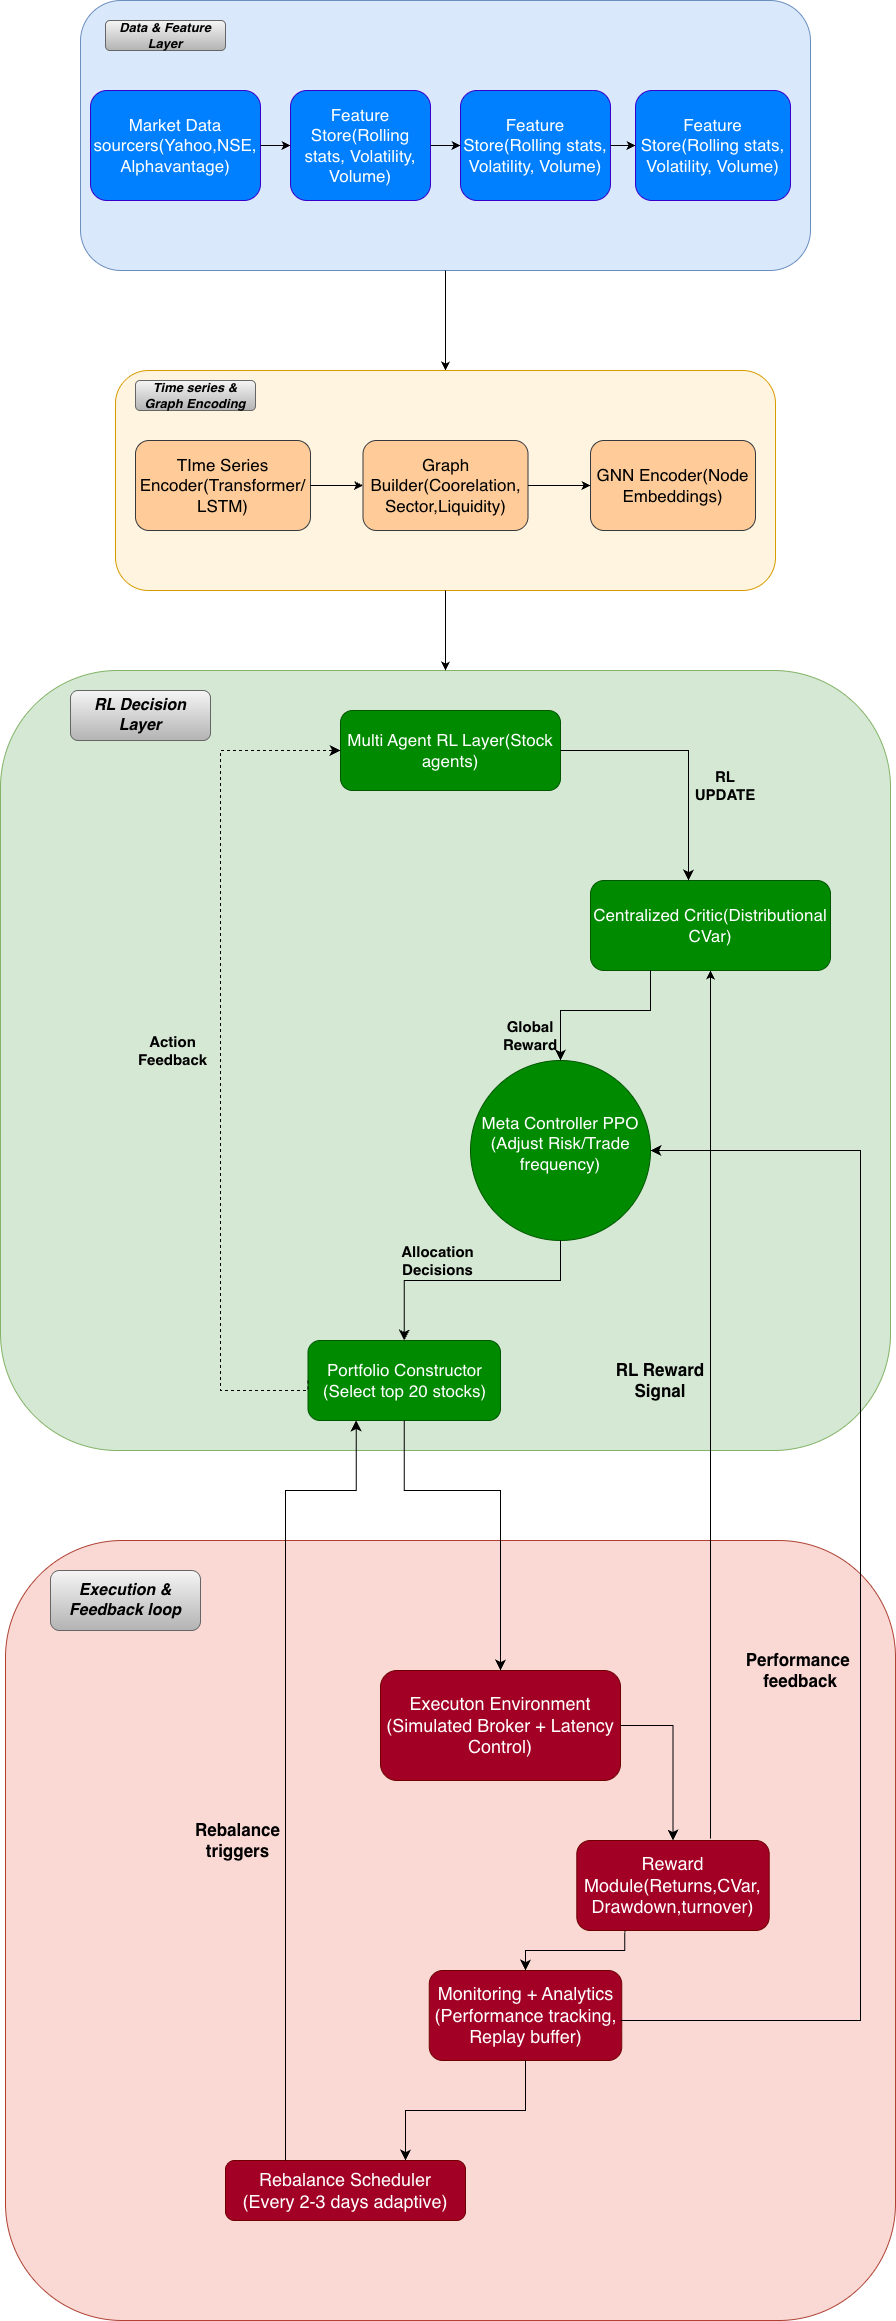

The diagram above was exported from draw.io. Its source (the exported page's mxGraphModel, read from the mxfile embedded in the PNG):
<mxGraphModel dx="2477" dy="1048" grid="1" gridSize="10" guides="1" tooltips="1" connect="1" arrows="1" fold="1" page="1" pageScale="1" pageWidth="850" pageHeight="1100" math="0" shadow="0">
  <root>
    <mxCell id="0" />
    <mxCell id="1" parent="0" />
    <mxCell id="IkBTppk0kvzv7tPv1Y2m-1" value="" style="rounded=1;whiteSpace=wrap;html=1;align=left;fillColor=#dae8fc;strokeColor=#6c8ebf;" parent="1" vertex="1">
      <mxGeometry x="60" y="80" width="730" height="270" as="geometry" />
    </mxCell>
    <mxCell id="Hnl1aIAZ-xKoMvkj9SND-2" value="Data &amp;amp; Feature Layer" style="text;html=1;whiteSpace=wrap;align=center;verticalAlign=middle;rounded=1;fillColor=#f5f5f5;strokeColor=#666666;gradientColor=#b3b3b3;fontSize=13;fontStyle=3" vertex="1" parent="1">
      <mxGeometry x="85" y="100" width="120" height="30" as="geometry" />
    </mxCell>
    <mxCell id="Hnl1aIAZ-xKoMvkj9SND-4" value="&lt;font style=&quot;font-size: 17px;&quot;&gt;Market Data sourcers(Yahoo,NSE,&lt;/font&gt;&lt;div&gt;&lt;font style=&quot;font-size: 17px;&quot;&gt;Alphavantage)&lt;/font&gt;&lt;/div&gt;" style="rounded=1;whiteSpace=wrap;html=1;fillColor=light-dark(#007FFF,#FFA7FF);fontColor=#ffffff;strokeColor=#3700CC;glass=0;shadow=0;fontSize=12;" vertex="1" parent="1">
      <mxGeometry x="70" y="170" width="170" height="110" as="geometry" />
    </mxCell>
    <mxCell id="Hnl1aIAZ-xKoMvkj9SND-5" value="&lt;font style=&quot;font-size: 17px;&quot;&gt;Feature Store(Rolling stats, Volatility, Volume&lt;span style=&quot;background-color: transparent; color: light-dark(rgb(255, 255, 255), rgb(18, 18, 18));&quot;&gt;)&lt;/span&gt;&lt;/font&gt;" style="rounded=1;whiteSpace=wrap;html=1;fillColor=light-dark(#007FFF,#FFA7FF);fontColor=#ffffff;strokeColor=#3700CC;glass=0;shadow=0;" vertex="1" parent="1">
      <mxGeometry x="270" y="170" width="140" height="110" as="geometry" />
    </mxCell>
    <mxCell id="Hnl1aIAZ-xKoMvkj9SND-6" value="" style="endArrow=classic;html=1;rounded=0;exitX=1;exitY=0.5;exitDx=0;exitDy=0;entryX=0;entryY=0.5;entryDx=0;entryDy=0;" edge="1" parent="1" source="Hnl1aIAZ-xKoMvkj9SND-4" target="Hnl1aIAZ-xKoMvkj9SND-5">
      <mxGeometry width="50" height="50" relative="1" as="geometry">
        <mxPoint x="305" y="290" as="sourcePoint" />
        <mxPoint x="355" y="240" as="targetPoint" />
      </mxGeometry>
    </mxCell>
    <mxCell id="Hnl1aIAZ-xKoMvkj9SND-7" style="edgeStyle=orthogonalEdgeStyle;rounded=0;orthogonalLoop=1;jettySize=auto;html=1;exitX=0.5;exitY=1;exitDx=0;exitDy=0;" edge="1" parent="1" source="IkBTppk0kvzv7tPv1Y2m-1" target="IkBTppk0kvzv7tPv1Y2m-1">
      <mxGeometry relative="1" as="geometry" />
    </mxCell>
    <mxCell id="Hnl1aIAZ-xKoMvkj9SND-8" value="&lt;font style=&quot;font-size: 17px;&quot;&gt;Feature Store(Rolling stats, Volatility, Volume&lt;span style=&quot;background-color: transparent; color: light-dark(rgb(255, 255, 255), rgb(18, 18, 18));&quot;&gt;)&lt;/span&gt;&lt;/font&gt;" style="rounded=1;whiteSpace=wrap;html=1;fillColor=light-dark(#007FFF,#FFA7FF);fontColor=#ffffff;strokeColor=#3700CC;glass=0;shadow=0;" vertex="1" parent="1">
      <mxGeometry x="440" y="170" width="150" height="110" as="geometry" />
    </mxCell>
    <mxCell id="Hnl1aIAZ-xKoMvkj9SND-9" value="" style="endArrow=classic;html=1;rounded=0;exitX=1;exitY=0.5;exitDx=0;exitDy=0;entryX=0;entryY=0.5;entryDx=0;entryDy=0;" edge="1" parent="1" source="Hnl1aIAZ-xKoMvkj9SND-5" target="Hnl1aIAZ-xKoMvkj9SND-8">
      <mxGeometry width="50" height="50" relative="1" as="geometry">
        <mxPoint x="245" y="220" as="sourcePoint" />
        <mxPoint x="280" y="220" as="targetPoint" />
      </mxGeometry>
    </mxCell>
    <mxCell id="Hnl1aIAZ-xKoMvkj9SND-11" value="&lt;font style=&quot;font-size: 17px;&quot;&gt;Feature Store(Rolling stats, Volatility, Volume&lt;span style=&quot;background-color: transparent; color: light-dark(rgb(255, 255, 255), rgb(18, 18, 18));&quot;&gt;)&lt;/span&gt;&lt;/font&gt;" style="rounded=1;whiteSpace=wrap;html=1;fillColor=light-dark(#007FFF,#FFA7FF);fontColor=#ffffff;strokeColor=#3700CC;glass=0;shadow=0;" vertex="1" parent="1">
      <mxGeometry x="615" y="170" width="155" height="110" as="geometry" />
    </mxCell>
    <mxCell id="Hnl1aIAZ-xKoMvkj9SND-13" value="" style="endArrow=classic;html=1;rounded=0;exitX=1;exitY=0.5;exitDx=0;exitDy=0;entryX=0;entryY=0.5;entryDx=0;entryDy=0;" edge="1" parent="1" source="Hnl1aIAZ-xKoMvkj9SND-8" target="Hnl1aIAZ-xKoMvkj9SND-11">
      <mxGeometry width="50" height="50" relative="1" as="geometry">
        <mxPoint x="435" y="230" as="sourcePoint" />
        <mxPoint x="480" y="230" as="targetPoint" />
      </mxGeometry>
    </mxCell>
    <mxCell id="Hnl1aIAZ-xKoMvkj9SND-14" value="" style="endArrow=classic;html=1;rounded=0;exitX=0.5;exitY=1;exitDx=0;exitDy=0;" edge="1" parent="1" source="IkBTppk0kvzv7tPv1Y2m-1">
      <mxGeometry width="50" height="50" relative="1" as="geometry">
        <mxPoint x="430" y="490" as="sourcePoint" />
        <mxPoint x="425" y="450" as="targetPoint" />
      </mxGeometry>
    </mxCell>
    <mxCell id="Hnl1aIAZ-xKoMvkj9SND-16" value="" style="rounded=1;whiteSpace=wrap;html=1;align=left;fillColor=#FFF4DF;strokeColor=#d79b00;fillStyle=solid;gradientColor=none;glass=0;fillOpacity=100;" vertex="1" parent="1">
      <mxGeometry x="95" y="450" width="660" height="220" as="geometry" />
    </mxCell>
    <mxCell id="Hnl1aIAZ-xKoMvkj9SND-18" value="&lt;i&gt;Time series &amp;amp; Graph Encoding&lt;/i&gt;" style="text;html=1;whiteSpace=wrap;align=center;verticalAlign=middle;rounded=1;fillColor=#f5f5f5;strokeColor=#666666;gradientColor=#b3b3b3;fontSize=13;fontStyle=1" vertex="1" parent="1">
      <mxGeometry x="115" y="460" width="120" height="30" as="geometry" />
    </mxCell>
    <mxCell id="Hnl1aIAZ-xKoMvkj9SND-19" value="&lt;font style=&quot;font-size: 17px;&quot;&gt;TIme Series Encoder(Transformer/&lt;/font&gt;&lt;div&gt;&lt;font style=&quot;font-size: 17px;&quot;&gt;LSTM)&lt;/font&gt;&lt;/div&gt;" style="rounded=1;whiteSpace=wrap;html=1;fillColor=#ffcc99;strokeColor=#36393d;fontColor=default;" vertex="1" parent="1">
      <mxGeometry x="115" y="520" width="175" height="90" as="geometry" />
    </mxCell>
    <mxCell id="Hnl1aIAZ-xKoMvkj9SND-20" value="" style="endArrow=classic;html=1;rounded=0;exitX=1;exitY=0.5;exitDx=0;exitDy=0;" edge="1" parent="1" source="Hnl1aIAZ-xKoMvkj9SND-19" target="Hnl1aIAZ-xKoMvkj9SND-21">
      <mxGeometry width="50" height="50" relative="1" as="geometry">
        <mxPoint x="270" y="270" as="sourcePoint" />
        <mxPoint x="320" y="270" as="targetPoint" />
      </mxGeometry>
    </mxCell>
    <mxCell id="Hnl1aIAZ-xKoMvkj9SND-21" value="&lt;font style=&quot;font-size: 17px;&quot;&gt;Graph Builder(Coorelation,&lt;/font&gt;&lt;div&gt;&lt;font style=&quot;font-size: 17px;&quot;&gt;Sector,Liquidity)&lt;/font&gt;&lt;/div&gt;" style="rounded=1;whiteSpace=wrap;html=1;fillColor=#ffcc99;strokeColor=#36393d;fontColor=default;" vertex="1" parent="1">
      <mxGeometry x="342.5" y="520" width="165" height="90" as="geometry" />
    </mxCell>
    <mxCell id="Hnl1aIAZ-xKoMvkj9SND-22" value="&lt;font style=&quot;font-size: 17px;&quot;&gt;GNN Encoder(Node&lt;/font&gt;&lt;div&gt;&lt;font style=&quot;font-size: 17px;&quot;&gt;Embeddings)&lt;/font&gt;&lt;/div&gt;" style="rounded=1;whiteSpace=wrap;html=1;fillColor=#ffcc99;strokeColor=#36393d;fontColor=default;" vertex="1" parent="1">
      <mxGeometry x="570" y="520" width="165" height="90" as="geometry" />
    </mxCell>
    <mxCell id="Hnl1aIAZ-xKoMvkj9SND-24" value="" style="endArrow=classic;html=1;rounded=0;exitX=1;exitY=0.5;exitDx=0;exitDy=0;entryX=0;entryY=0.5;entryDx=0;entryDy=0;" edge="1" parent="1" source="Hnl1aIAZ-xKoMvkj9SND-21" target="Hnl1aIAZ-xKoMvkj9SND-22">
      <mxGeometry width="50" height="50" relative="1" as="geometry">
        <mxPoint x="300" y="560" as="sourcePoint" />
        <mxPoint x="363" y="560" as="targetPoint" />
      </mxGeometry>
    </mxCell>
    <mxCell id="Hnl1aIAZ-xKoMvkj9SND-25" value="" style="rounded=1;whiteSpace=wrap;html=1;align=left;fillColor=#d5e8d4;strokeColor=#82b366;fillStyle=solid;gradientColor=none;glass=0;fillOpacity=100;" vertex="1" parent="1">
      <mxGeometry x="-20" y="750" width="890" height="780" as="geometry" />
    </mxCell>
    <mxCell id="Hnl1aIAZ-xKoMvkj9SND-26" value="&lt;i&gt;&lt;font style=&quot;font-size: 16px;&quot;&gt;RL Decision Layer&lt;/font&gt;&lt;/i&gt;" style="text;html=1;whiteSpace=wrap;align=center;verticalAlign=middle;rounded=1;fillColor=#f5f5f5;strokeColor=#666666;gradientColor=#b3b3b3;fontSize=15;fontStyle=1" vertex="1" parent="1">
      <mxGeometry x="50" y="770" width="140" height="50" as="geometry" />
    </mxCell>
    <mxCell id="Hnl1aIAZ-xKoMvkj9SND-28" value="" style="endArrow=classic;html=1;rounded=0;entryX=0.5;entryY=0;entryDx=0;entryDy=0;" edge="1" parent="1" target="Hnl1aIAZ-xKoMvkj9SND-25">
      <mxGeometry width="50" height="50" relative="1" as="geometry">
        <mxPoint x="425" y="670" as="sourcePoint" />
        <mxPoint x="480" y="600" as="targetPoint" />
      </mxGeometry>
    </mxCell>
    <mxCell id="Hnl1aIAZ-xKoMvkj9SND-31" value="&lt;font style=&quot;font-size: 17px;&quot;&gt;Multi Agent RL Layer(Stock agents)&lt;/font&gt;" style="rounded=1;whiteSpace=wrap;html=1;fillColor=#008a00;fontColor=#ffffff;strokeColor=#005700;" vertex="1" parent="1">
      <mxGeometry x="320" y="790" width="220" height="80" as="geometry" />
    </mxCell>
    <mxCell id="Hnl1aIAZ-xKoMvkj9SND-32" value="&lt;font style=&quot;font-size: 17px;&quot;&gt;Centralized Critic(Distributional CVar)&lt;/font&gt;" style="rounded=1;whiteSpace=wrap;html=1;fillColor=#008a00;fontColor=#ffffff;strokeColor=#005700;fontStyle=0" vertex="1" parent="1">
      <mxGeometry x="570" y="960" width="240" height="90" as="geometry" />
    </mxCell>
    <mxCell id="Hnl1aIAZ-xKoMvkj9SND-33" value="&lt;font style=&quot;font-size: 17px;&quot;&gt;Portfolio Constructor&lt;br&gt;(Select top 20 stocks)&lt;/font&gt;" style="rounded=1;whiteSpace=wrap;html=1;fillColor=#008a00;fontColor=#ffffff;strokeColor=#005700;" vertex="1" parent="1">
      <mxGeometry x="287.5" y="1420" width="192.5" height="80" as="geometry" />
    </mxCell>
    <mxCell id="Hnl1aIAZ-xKoMvkj9SND-34" value="&lt;font style=&quot;font-size: 17px;&quot;&gt;Meta Controller PPO&lt;/font&gt;&lt;div&gt;&lt;font style=&quot;font-size: 17px;&quot;&gt;(Adjust Risk/Trade frequency)&lt;/font&gt;&lt;div&gt;&lt;br&gt;&lt;/div&gt;&lt;/div&gt;" style="ellipse;whiteSpace=wrap;html=1;aspect=fixed;fillColor=#008a00;fontColor=#ffffff;strokeColor=#005700;" vertex="1" parent="1">
      <mxGeometry x="450" y="1140" width="180" height="180" as="geometry" />
    </mxCell>
    <mxCell id="Hnl1aIAZ-xKoMvkj9SND-35" value="" style="edgeStyle=segmentEdgeStyle;endArrow=classic;html=1;curved=0;rounded=0;endSize=8;startSize=8;exitX=1;exitY=0.5;exitDx=0;exitDy=0;" edge="1" parent="1" source="Hnl1aIAZ-xKoMvkj9SND-31">
      <mxGeometry width="50" height="50" relative="1" as="geometry">
        <mxPoint x="430" y="1130" as="sourcePoint" />
        <mxPoint x="668" y="960" as="targetPoint" />
      </mxGeometry>
    </mxCell>
    <mxCell id="Hnl1aIAZ-xKoMvkj9SND-36" value="RL UPDATE" style="text;html=1;whiteSpace=wrap;strokeColor=none;fillColor=none;align=center;verticalAlign=middle;rounded=0;fontSize=15;fontStyle=1" vertex="1" parent="1">
      <mxGeometry x="675" y="850" width="60" height="30" as="geometry" />
    </mxCell>
    <mxCell id="Hnl1aIAZ-xKoMvkj9SND-38" value="" style="edgeStyle=segmentEdgeStyle;endArrow=classic;html=1;curved=0;rounded=0;endSize=8;startSize=8;entryX=0.5;entryY=0;entryDx=0;entryDy=0;exitX=0.25;exitY=1;exitDx=0;exitDy=0;" edge="1" parent="1" source="Hnl1aIAZ-xKoMvkj9SND-32" target="Hnl1aIAZ-xKoMvkj9SND-34">
      <mxGeometry width="50" height="50" relative="1" as="geometry">
        <mxPoint x="630" y="1030" as="sourcePoint" />
        <mxPoint x="480" y="1080" as="targetPoint" />
        <Array as="points">
          <mxPoint x="630" y="1090" />
          <mxPoint x="540" y="1090" />
        </Array>
      </mxGeometry>
    </mxCell>
    <mxCell id="Hnl1aIAZ-xKoMvkj9SND-39" value="Global Reward" style="text;html=1;whiteSpace=wrap;strokeColor=none;fillColor=none;align=center;verticalAlign=middle;rounded=0;fontSize=15;fontStyle=1" vertex="1" parent="1">
      <mxGeometry x="480" y="1100" width="60" height="30" as="geometry" />
    </mxCell>
    <mxCell id="Hnl1aIAZ-xKoMvkj9SND-40" value="" style="edgeStyle=segmentEdgeStyle;endArrow=classic;html=1;curved=0;rounded=0;endSize=8;startSize=8;entryX=0.5;entryY=0;entryDx=0;entryDy=0;exitX=0.5;exitY=1;exitDx=0;exitDy=0;" edge="1" parent="1" source="Hnl1aIAZ-xKoMvkj9SND-34" target="Hnl1aIAZ-xKoMvkj9SND-33">
      <mxGeometry width="50" height="50" relative="1" as="geometry">
        <mxPoint x="540" y="1300" as="sourcePoint" />
        <mxPoint x="450" y="1430" as="targetPoint" />
        <Array as="points">
          <mxPoint x="540" y="1360" />
          <mxPoint x="384" y="1360" />
        </Array>
      </mxGeometry>
    </mxCell>
    <mxCell id="Hnl1aIAZ-xKoMvkj9SND-41" value="Allocation&lt;div&gt;Decisions&lt;/div&gt;" style="text;html=1;whiteSpace=wrap;strokeColor=none;fillColor=none;align=center;verticalAlign=middle;rounded=0;fontSize=15;fontStyle=1" vertex="1" parent="1">
      <mxGeometry x="380" y="1320" width="75" height="40" as="geometry" />
    </mxCell>
    <mxCell id="Hnl1aIAZ-xKoMvkj9SND-45" value="" style="edgeStyle=segmentEdgeStyle;endArrow=classic;html=1;curved=0;rounded=0;endSize=8;startSize=8;entryX=0;entryY=0.5;entryDx=0;entryDy=0;exitX=0;exitY=0.5;exitDx=0;exitDy=0;dashed=1;" edge="1" parent="1" source="Hnl1aIAZ-xKoMvkj9SND-33" target="Hnl1aIAZ-xKoMvkj9SND-31">
      <mxGeometry width="50" height="50" relative="1" as="geometry">
        <mxPoint x="340" y="1140" as="sourcePoint" />
        <mxPoint x="390" y="1090" as="targetPoint" />
        <Array as="points">
          <mxPoint x="200" y="1470" />
          <mxPoint x="200" y="830" />
        </Array>
      </mxGeometry>
    </mxCell>
    <mxCell id="Hnl1aIAZ-xKoMvkj9SND-46" value="Action&lt;br&gt;Feedback" style="text;html=1;whiteSpace=wrap;strokeColor=none;fillColor=none;align=center;verticalAlign=middle;rounded=0;fontSize=15;fontStyle=1" vertex="1" parent="1">
      <mxGeometry x="115" y="1110" width="75" height="40" as="geometry" />
    </mxCell>
    <mxCell id="Hnl1aIAZ-xKoMvkj9SND-47" value="" style="rounded=1;whiteSpace=wrap;html=1;align=left;fillColor=#fad9d5;strokeColor=#ae4132;fillStyle=solid;glass=0;fillOpacity=100;" vertex="1" parent="1">
      <mxGeometry x="-15" y="1620" width="890" height="780" as="geometry" />
    </mxCell>
    <mxCell id="Hnl1aIAZ-xKoMvkj9SND-48" value="&lt;i&gt;&lt;font style=&quot;font-size: 16px;&quot;&gt;Execution &amp;amp; Feedback loop&lt;/font&gt;&lt;/i&gt;" style="text;html=1;whiteSpace=wrap;align=center;verticalAlign=middle;rounded=1;fillColor=#f5f5f5;strokeColor=#666666;gradientColor=#b3b3b3;fontSize=15;fontStyle=1" vertex="1" parent="1">
      <mxGeometry x="30" y="1650" width="150" height="60" as="geometry" />
    </mxCell>
    <mxCell id="Hnl1aIAZ-xKoMvkj9SND-50" value="&lt;font style=&quot;font-size: 18px;&quot;&gt;Executon Environment&lt;/font&gt;&lt;div&gt;&lt;font style=&quot;font-size: 18px;&quot;&gt;(Simulated Broker + Latency Control)&lt;/font&gt;&lt;/div&gt;" style="rounded=1;whiteSpace=wrap;html=1;fillColor=#a20025;strokeColor=#6F0000;fontColor=#ffffff;" vertex="1" parent="1">
      <mxGeometry x="360" y="1750" width="240" height="110" as="geometry" />
    </mxCell>
    <mxCell id="Hnl1aIAZ-xKoMvkj9SND-51" value="&lt;font style=&quot;font-size: 18px;&quot;&gt;Reward Module(Returns,CVar,&lt;/font&gt;&lt;div&gt;&lt;font style=&quot;font-size: 18px;&quot;&gt;Drawdown,turnover)&lt;/font&gt;&lt;/div&gt;" style="rounded=1;whiteSpace=wrap;html=1;fillColor=#a20025;strokeColor=#6F0000;fontColor=#ffffff;" vertex="1" parent="1">
      <mxGeometry x="556.25" y="1920" width="192.5" height="90" as="geometry" />
    </mxCell>
    <mxCell id="Hnl1aIAZ-xKoMvkj9SND-52" value="&lt;span style=&quot;font-size: 18px;&quot;&gt;Monitoring + Analytics&lt;/span&gt;&lt;div&gt;&lt;span style=&quot;font-size: 18px;&quot;&gt;(Performance tracking, Replay buffer)&lt;/span&gt;&lt;/div&gt;" style="rounded=1;whiteSpace=wrap;html=1;fillColor=#a20025;strokeColor=#6F0000;fontColor=#ffffff;" vertex="1" parent="1">
      <mxGeometry x="408.75" y="2050" width="192.5" height="90" as="geometry" />
    </mxCell>
    <mxCell id="Hnl1aIAZ-xKoMvkj9SND-53" value="&lt;span style=&quot;font-size: 18px;&quot;&gt;Rebalance Scheduler&lt;/span&gt;&lt;div&gt;&lt;span style=&quot;font-size: 18px;&quot;&gt;(Every 2-3 days adaptive)&lt;/span&gt;&lt;/div&gt;" style="rounded=1;whiteSpace=wrap;html=1;fillColor=#a20025;strokeColor=#6F0000;fontColor=#ffffff;" vertex="1" parent="1">
      <mxGeometry x="205" y="2240" width="240" height="60" as="geometry" />
    </mxCell>
    <mxCell id="Hnl1aIAZ-xKoMvkj9SND-55" value="" style="edgeStyle=segmentEdgeStyle;endArrow=classic;html=1;curved=0;rounded=0;endSize=8;startSize=8;exitX=0.5;exitY=1;exitDx=0;exitDy=0;entryX=0.5;entryY=0;entryDx=0;entryDy=0;" edge="1" parent="1" source="Hnl1aIAZ-xKoMvkj9SND-33" target="Hnl1aIAZ-xKoMvkj9SND-50">
      <mxGeometry width="50" height="50" relative="1" as="geometry">
        <mxPoint x="630" y="1760" as="sourcePoint" />
        <mxPoint x="680" y="1710" as="targetPoint" />
        <Array as="points">
          <mxPoint x="384" y="1570" />
          <mxPoint x="480" y="1570" />
        </Array>
      </mxGeometry>
    </mxCell>
    <mxCell id="Hnl1aIAZ-xKoMvkj9SND-56" value="" style="edgeStyle=segmentEdgeStyle;endArrow=classic;html=1;curved=0;rounded=0;endSize=8;startSize=8;exitX=1;exitY=0.5;exitDx=0;exitDy=0;" edge="1" parent="1" source="Hnl1aIAZ-xKoMvkj9SND-50" target="Hnl1aIAZ-xKoMvkj9SND-51">
      <mxGeometry width="50" height="50" relative="1" as="geometry">
        <mxPoint x="630" y="1890" as="sourcePoint" />
        <mxPoint x="680" y="1840" as="targetPoint" />
      </mxGeometry>
    </mxCell>
    <mxCell id="Hnl1aIAZ-xKoMvkj9SND-57" value="" style="edgeStyle=segmentEdgeStyle;endArrow=classic;html=1;curved=0;rounded=0;endSize=8;startSize=8;exitX=0.25;exitY=1;exitDx=0;exitDy=0;entryX=0.5;entryY=0;entryDx=0;entryDy=0;" edge="1" parent="1" source="Hnl1aIAZ-xKoMvkj9SND-51" target="Hnl1aIAZ-xKoMvkj9SND-52">
      <mxGeometry width="50" height="50" relative="1" as="geometry">
        <mxPoint x="630" y="1890" as="sourcePoint" />
        <mxPoint x="680" y="1840" as="targetPoint" />
        <Array as="points">
          <mxPoint x="604" y="2030" />
          <mxPoint x="505" y="2030" />
        </Array>
      </mxGeometry>
    </mxCell>
    <mxCell id="Hnl1aIAZ-xKoMvkj9SND-58" value="" style="edgeStyle=segmentEdgeStyle;endArrow=classic;html=1;curved=0;rounded=0;endSize=8;startSize=8;exitX=0.5;exitY=1;exitDx=0;exitDy=0;entryX=0.75;entryY=0;entryDx=0;entryDy=0;" edge="1" parent="1" source="Hnl1aIAZ-xKoMvkj9SND-52" target="Hnl1aIAZ-xKoMvkj9SND-53">
      <mxGeometry width="50" height="50" relative="1" as="geometry">
        <mxPoint x="630" y="1890" as="sourcePoint" />
        <mxPoint x="680" y="1840" as="targetPoint" />
        <Array as="points">
          <mxPoint x="505" y="2190" />
          <mxPoint x="385" y="2190" />
        </Array>
      </mxGeometry>
    </mxCell>
    <mxCell id="Hnl1aIAZ-xKoMvkj9SND-61" value="" style="edgeStyle=segmentEdgeStyle;endArrow=classic;html=1;curved=0;rounded=0;endSize=8;startSize=8;entryX=0.25;entryY=1;entryDx=0;entryDy=0;exitX=0.25;exitY=0;exitDx=0;exitDy=0;" edge="1" parent="1" source="Hnl1aIAZ-xKoMvkj9SND-53" target="Hnl1aIAZ-xKoMvkj9SND-33">
      <mxGeometry width="50" height="50" relative="1" as="geometry">
        <mxPoint x="220" y="2170" as="sourcePoint" />
        <mxPoint x="270" y="2120" as="targetPoint" />
        <Array as="points">
          <mxPoint x="265" y="1570" />
          <mxPoint x="336" y="1570" />
        </Array>
      </mxGeometry>
    </mxCell>
    <mxCell id="Hnl1aIAZ-xKoMvkj9SND-62" value="&lt;font style=&quot;font-size: 17px;&quot;&gt;Rebalance triggers&lt;/font&gt;" style="text;html=1;whiteSpace=wrap;strokeColor=none;fillColor=none;align=center;verticalAlign=middle;rounded=0;fontSize=15;fontStyle=1" vertex="1" parent="1">
      <mxGeometry x="180" y="1900" width="75" height="40" as="geometry" />
    </mxCell>
    <mxCell id="Hnl1aIAZ-xKoMvkj9SND-64" value="" style="edgeStyle=segmentEdgeStyle;endArrow=classic;html=1;curved=0;rounded=0;endSize=8;startSize=8;entryX=1;entryY=0.5;entryDx=0;entryDy=0;" edge="1" parent="1" target="Hnl1aIAZ-xKoMvkj9SND-34">
      <mxGeometry width="50" height="50" relative="1" as="geometry">
        <mxPoint x="600" y="2100" as="sourcePoint" />
        <mxPoint x="650" y="2050" as="targetPoint" />
        <Array as="points">
          <mxPoint x="840" y="2100" />
          <mxPoint x="840" y="1230" />
        </Array>
      </mxGeometry>
    </mxCell>
    <mxCell id="Hnl1aIAZ-xKoMvkj9SND-65" value="&lt;span style=&quot;font-size: 17px;&quot;&gt;Performance&amp;nbsp;&lt;/span&gt;&lt;div&gt;&lt;span style=&quot;font-size: 17px;&quot;&gt;feedback&lt;/span&gt;&lt;/div&gt;" style="text;html=1;whiteSpace=wrap;strokeColor=none;fillColor=none;align=center;verticalAlign=middle;rounded=0;fontSize=15;fontStyle=1" vertex="1" parent="1">
      <mxGeometry x="720" y="1730" width="120" height="40" as="geometry" />
    </mxCell>
    <mxCell id="Hnl1aIAZ-xKoMvkj9SND-66" value="" style="endArrow=classic;html=1;rounded=0;entryX=0.5;entryY=1;entryDx=0;entryDy=0;" edge="1" parent="1" target="Hnl1aIAZ-xKoMvkj9SND-32">
      <mxGeometry width="50" height="50" relative="1" as="geometry">
        <mxPoint x="690" y="1918" as="sourcePoint" />
        <mxPoint x="680" y="1570" as="targetPoint" />
      </mxGeometry>
    </mxCell>
    <mxCell id="Hnl1aIAZ-xKoMvkj9SND-67" value="&lt;span style=&quot;font-size: 17px;&quot;&gt;RL Reward&lt;/span&gt;&lt;div&gt;&lt;span style=&quot;font-size: 17px;&quot;&gt;Signal&lt;/span&gt;&lt;/div&gt;" style="text;html=1;whiteSpace=wrap;strokeColor=none;fillColor=none;align=center;verticalAlign=middle;rounded=0;fontSize=15;fontStyle=1" vertex="1" parent="1">
      <mxGeometry x="580" y="1440" width="120" height="40" as="geometry" />
    </mxCell>
  </root>
</mxGraphModel>